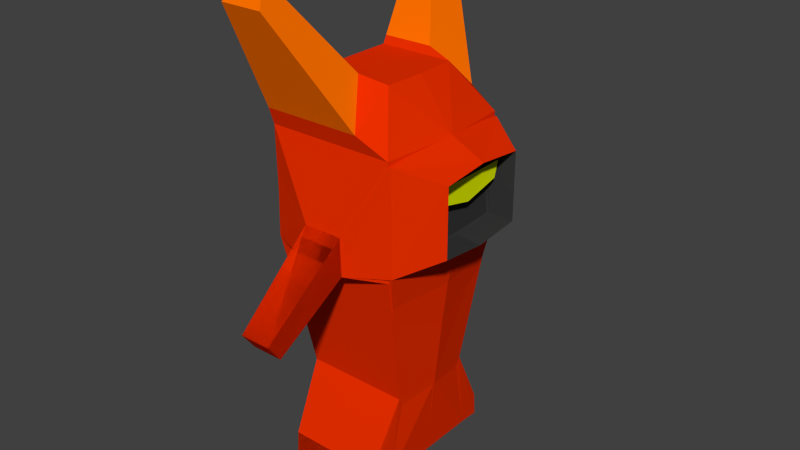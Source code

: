 # Source: mcafee.blend  (saved by Blender 2.61.0; exported with 4.5.12 LTS)
import bpy
from mathutils import Matrix  # noqa: F401  (used for matrix-valued properties, if any)

bpy.ops.wm.read_factory_settings(use_empty=True)
scene = bpy.context.scene
scene.name = 'Scene'

# ---- collections
col_collection_1 = bpy.data.collections.new('Collection 1'); scene.collection.children.link(col_collection_1)

# ---- materials (node trees are filled in below, after node groups)
mat_material_002 = bpy.data.materials.new('Material.002')
mat_material_002.alpha_threshold = 0.0
mat_material_002.use_transparent_shadow = False
mat_material_002.diffuse_color = (0.8, 0.0276, 0.0, 1.0)
mat_material_002.roughness = 0.5
mat_material_002.line_color = (0.0, 0.0, 0.0, 1.0)
mat_material_003 = bpy.data.materials.new('Material.003')
mat_material_003.alpha_threshold = 0.0
mat_material_003.use_transparent_shadow = False
mat_material_003.diffuse_color = (1.0, 0.1674, 0.0, 1.0)
mat_material_003.roughness = 0.5
mat_material_003.line_color = (0.0, 0.0, 0.0, 1.0)
mat_material_004 = bpy.data.materials.new('Material.004')
mat_material_004.alpha_threshold = 0.0
mat_material_004.use_transparent_shadow = False
mat_material_004.diffuse_color = (0.03741, 0.03741, 0.03741, 1.0)
mat_material_004.roughness = 0.5
mat_material_004.line_color = (0.0, 0.0, 0.0, 1.0)
mat_material_006 = bpy.data.materials.new('Material.006')
mat_material_006.alpha_threshold = 0.0
mat_material_006.use_transparent_shadow = False
mat_material_006.diffuse_color = (0.7, 0.8, 0.0, 1.0)
mat_material_006.roughness = 0.5
mat_material_006.line_color = (0.0, 0.0, 0.0, 1.0)

# ---- material node trees

# ---- world
world_world = bpy.data.worlds.new('World'); scene.world = world_world
world_world.color = (0.05088, 0.05088, 0.05088)
world_world.use_sun_shadow = False
world_world.sun_shadow_jitter_overblur = 0.0
world_world.cycles.sampling_method = 'MANUAL'
world_world.cycles.sample_map_resolution = 256

# ---- meshes
me_cube_002 = bpy.data.meshes.new('Cube.002')
me_cube_002.from_pydata([(0.8236, 0.9739, -3.304), (0.8236, -0.9679, -3.304), (-1.034, 0.9739, -3.304), (-1.034, -0.9679, -3.304), (-1.034, 0.9739, -3.304), (-1.034, -0.9679, -3.304), (0.8236, 0.9739, -3.304), (0.8236, -0.9679, -3.304), (1.103, 1.267, 2.361), (1.103, -1.261, 2.361), (-1.324, 1.267, 2.361), (-1.324, -1.261, 2.361), (-1.324, 1.267, 2.361), (-1.324, -1.261, 2.361), (1.103, 1.267, 2.361), (1.103, -1.261, 2.361), (1.103, 1.267, 0.4467), (1.103, -1.261, 0.4467), (-1.324, 1.267, 0.4467), (-1.324, -1.261, 0.4467), (-1.324, 1.267, 0.4467), (-1.324, -1.261, 0.4467), (1.103, 1.267, 0.4467), (1.103, -1.261, 0.4467), (0.8236, 0.7066, -1.802), (0.8236, -0.7007, -1.802), (-1.034, 0.7066, -1.802), (-1.034, -0.7007, -1.802), (-1.034, 0.7066, -1.802), (-1.034, -0.7007, -1.802), (0.8236, 0.7066, -1.802), (0.8236, -0.7007, -1.802), (0.8236, 0.002978, -3.304), (-1.034, 0.002978, -3.304), (-1.034, 0.002978, -3.304), (0.8236, 0.002978, -3.304), (1.103, 0.002978, 2.361), (-1.324, 0.002978, 2.361), (-1.324, 0.002978, 2.361), (1.103, 0.002978, 2.361), (1.103, 0.002978, 0.4467), (-1.324, 0.002978, 0.4467), (-1.324, 0.002978, 0.4467), (1.103, 0.002978, 0.4467), (0.8236, 0.002978, -1.802), (-1.034, 0.002978, -1.802), (-1.034, 0.002978, -1.802), (0.8236, 0.002978, -1.802), (-0.7665, 0.6593, 3.103), (-0.7665, -0.6534, 3.103), (-0.7665, 0.002978, 3.103), (0.5648, 0.6593, 3.103), (0.5648, -0.6534, 3.103), (0.5648, 0.002978, 3.103), (-0.7665, 0.6593, 3.103), (-0.7665, -0.6534, 3.103), (0.09611, 0.6593, 3.103), (0.09611, -0.6534, 3.103), (0.6343, 1.267, 2.361), (0.6343, -1.261, 2.361), (-1.324, 1.267, 2.361), (-1.324, -1.261, 2.361), (-0.4607, 2.09, 4.305), (-0.4607, -2.085, 4.305), (-1.236, 2.09, 4.305), (-1.236, -2.085, 4.305), (-0.9498, 1.779, 4.685), (-0.9498, -1.773, 4.685), (-0.7364, 1.779, 4.685), (-0.7364, -1.773, 4.685), (1.666, 0.7877, 0.8117), (1.666, -0.7817, 0.8117), (1.666, 0.002978, 0.8117), (1.666, 0.7877, 2.013), (1.666, -0.7817, 2.013), (1.666, 0.002978, 2.013), (1.168, 0.7877, 0.8117), (1.168, -0.7817, 0.8117), (1.168, 0.7877, 2.013), (1.168, -0.7817, 2.013), (1.168, 0.002978, 2.013), (1.168, 0.002978, 0.8117), (-1.034, 1.36, -2.966), (-1.034, -1.354, -2.966), (0.8236, 1.36, -2.966), (0.8236, -1.354, -2.966), (0.8236, 1.36, -2.966), (0.8236, -1.354, -2.966), (-1.034, 1.36, -2.966), (-1.034, -1.354, -2.966), (0.8236, 1.36, -3.304), (0.8236, -1.354, -3.304), (-1.034, 1.36, -3.304), (-1.034, -1.354, -3.304), (-1.034, 1.36, -3.304), (-1.034, -1.354, -3.304), (0.8236, 1.36, -3.304), (0.8236, -1.354, -3.304), (-0.316, 1.376, 0.4467), (-0.316, -1.37, 0.4467), (0.2817, 1.376, 0.4467), (0.2817, -1.37, 0.4467), (0.2817, 1.376, 0.4467), (0.2817, -1.37, 0.4467), (-0.316, 1.376, 0.4467), (-0.316, -1.37, 0.4467), (0.2817, 1.376, 1.088), (0.2817, -1.37, 1.088), (-0.316, 1.376, 1.088), (-0.316, -1.37, 1.088), (-0.316, 1.376, 1.088), (-0.316, -1.37, 1.088), (0.2817, 1.376, 1.088), (0.2817, -1.37, 1.088), (-0.316, 3.003, -0.1412), (-0.316, -2.997, -0.1412), (0.2817, 3.003, -0.1412), (0.2817, -2.997, -0.1412), (0.2817, 3.003, -0.1412), (0.2817, -2.997, -0.1412), (-0.316, 3.003, -0.1412), (-0.316, -2.997, -0.1412), (0.2817, 2.715, -0.4562), (0.2817, -2.709, -0.4562), (-0.316, 2.715, -0.4562), (-0.316, -2.709, -0.4562), (-0.316, 2.715, -0.4562), (-0.316, -2.709, -0.4562), (0.2817, 2.715, -0.4562), (0.2817, -2.709, -0.4562), (1.182, 0.7877, 0.8117), (1.182, -0.7817, 0.8117), (1.182, 0.002978, 0.8117), (1.182, 0.6683, 1.738), (1.182, -0.6624, 1.738), (1.182, 0.002978, 1.552), (1.168, 0.7877, 1.791), (1.168, -0.7817, 1.791), (1.182, 0.6683, 1.516), (1.182, -0.6624, 1.516), (1.182, 0.002978, 1.33), (1.168, 0.002978, 1.791), (1.363, 0.7867, 1.798), (1.363, -0.7808, 1.798), (1.363, 0.002978, 1.798), (1.376, 0.6674, 1.523), (1.376, -0.6614, 1.523), (1.376, 0.002978, 1.337), (-1.115, 0.8643, -1.169), (-1.115, -0.8583, -1.169), (0.9022, 0.8643, -1.169), (0.9022, -0.8583, -1.169), (-1.115, 0.002978, -1.169), (0.9022, 0.002978, -1.169), (-1.193, 1.015, -0.5659), (-1.193, -1.009, -0.5659), (0.9772, 1.015, -0.5659), (0.9772, -1.009, -0.5659), (-1.193, 0.002978, -0.5659), (0.9772, 0.002978, -0.5659), (-1.263, 1.149, -0.0266), (-1.263, -1.143, -0.0266), (1.044, 1.149, -0.0266), (1.044, -1.143, -0.0266), (-1.263, 0.002978, -0.0266), (1.044, 0.002978, -0.0266)], [], [(16, 24, 28, 20), (29, 25, 17, 21), (0, 32, 34, 4), (34, 32, 1, 5), (35, 33, 2, 6), (3, 33, 35, 7), (37, 39, 14, 10), (15, 39, 37, 11), (8, 36, 40, 16), (40, 36, 9, 17), (41, 37, 10, 18), (11, 37, 41, 19), (38, 12, 20, 42), (21, 13, 38, 42), (32, 0, 24, 44), (25, 1, 32, 44), (26, 2, 33, 45), (33, 3, 27, 45), (16, 40, 44, 24), (44, 40, 17, 25), (46, 28, 4, 34), (5, 29, 46, 34), (6, 30, 47, 35), (47, 31, 7, 35), (42, 20, 28, 46), (29, 21, 42, 46), (12, 38, 50, 48), (50, 38, 13, 49), (36, 8, 51, 53), (52, 9, 36, 53), (48, 50, 53, 51), (53, 50, 49, 52), (48, 51, 56, 54), (57, 52, 49, 55), (51, 8, 58, 56), (59, 9, 52, 57), (12, 48, 54, 60), (55, 49, 13, 61), (8, 12, 60, 58), (61, 13, 9, 59), (58, 60, 64, 62), (65, 61, 59, 63), (60, 54, 66, 64), (67, 55, 61, 65), (56, 58, 62, 68), (63, 59, 57, 69), (54, 56, 68, 66), (69, 57, 55, 67), (62, 64, 66, 68), (67, 65, 63, 69), (43, 22, 70, 72), (71, 23, 43, 72), (14, 39, 75, 73), (75, 39, 15, 74), (22, 14, 73, 70), (74, 15, 23, 71), (70, 73, 78, 76), (79, 74, 71, 77), (73, 75, 80, 78), (80, 75, 74, 79), (72, 70, 76, 81), (77, 71, 72, 81), (26, 30, 84, 82), (85, 31, 27, 83), (28, 24, 86, 88), (87, 25, 29, 89), (30, 6, 90, 84), (91, 7, 31, 85), (4, 28, 88, 92), (89, 29, 5, 93), (2, 26, 82, 94), (83, 27, 3, 95), (24, 0, 96, 86), (97, 1, 25, 87), (6, 2, 94, 90), (95, 3, 7, 91), (0, 4, 92, 96), (93, 5, 1, 97), (90, 94, 82, 84), (83, 95, 91, 85), (86, 96, 92, 88), (93, 97, 87, 89), (22, 18, 98, 100), (99, 19, 23, 101), (16, 20, 104, 102), (105, 21, 17, 103), (14, 22, 100, 106), (101, 23, 15, 107), (20, 12, 108, 104), (109, 13, 21, 105), (18, 10, 110, 98), (111, 11, 19, 99), (8, 16, 102, 112), (103, 17, 9, 113), (10, 14, 106, 110), (107, 15, 11, 111), (12, 8, 112, 108), (113, 9, 13, 109), (108, 112, 116, 114), (117, 113, 109, 115), (110, 106, 118, 120), (119, 107, 111, 121), (112, 102, 122, 116), (123, 103, 113, 117), (98, 110, 120, 124), (121, 111, 99, 125), (104, 108, 114, 126), (115, 109, 105, 127), (106, 100, 128, 118), (129, 101, 107, 119), (102, 104, 126, 122), (127, 105, 103, 123), (100, 98, 124, 128), (125, 99, 101, 129), (116, 122, 126, 114), (127, 123, 117, 115), (128, 124, 120, 118), (121, 125, 129, 119), (81, 76, 130, 132), (131, 77, 81, 132), (76, 78, 133, 130), (134, 79, 77, 131), (130, 133, 135, 132), (135, 134, 131, 132), (133, 78, 136, 138), (137, 79, 134, 139), (135, 133, 138, 140), (139, 134, 135, 140), (78, 80, 141, 136), (141, 80, 79, 137), (136, 141, 144, 142), (144, 141, 137, 143), (140, 138, 145, 147), (146, 139, 140, 147), (138, 136, 142, 145), (143, 137, 139, 146), (142, 144, 147, 145), (147, 144, 143, 146), (26, 148, 150, 30), (149, 27, 31, 151), (45, 152, 148, 26), (152, 45, 27, 149), (30, 150, 153, 47), (151, 31, 47, 153), (148, 154, 156, 150), (155, 149, 151, 157), (152, 158, 154, 148), (158, 152, 149, 155), (150, 156, 159, 153), (157, 151, 153, 159), (154, 160, 162, 156), (160, 18, 22, 162), (19, 161, 163, 23), (161, 155, 157, 163), (158, 164, 160, 154), (164, 41, 18, 160), (41, 164, 161, 19), (164, 158, 155, 161), (156, 162, 165, 159), (162, 22, 43, 165), (23, 163, 165, 43), (163, 157, 159, 165)])
me_cube_002.polygons.foreach_set('material_index', [0, 0, 0, 0, 0, 0, 0, 0, 0, 0, 0, 0, 0, 0, 0, 0, 0, 0, 0, 0, 0, 0, 0, 0, 0, 0, 0, 0, 0, 0, 0, 0, 0, 0, 0, 0, 0, 0, 0, 0, 1, 1, 1, 1, 1, 1, 1, 1, 1, 1, 0, 0, 0, 0, 0, 0, 2, 2, 2, 2, 2, 2, 0, 0, 0, 0, 0, 0, 0, 0, 0, 0, 0, 0, 0, 0, 0, 0, 0, 0, 0, 0, 0, 0, 0, 0, 0, 0, 0, 0, 0, 0, 0, 0, 0, 0, 0, 0, 0, 0, 0, 0, 0, 0, 0, 0, 0, 0, 0, 0, 0, 0, 0, 0, 0, 0, 0, 0, 2, 2, 2, 2, 2, 2, 2, 2, 2, 2, 2, 2, 2, 2, 2, 2, 2, 2, 3, 3, 0, 0, 0, 0, 0, 0, 0, 0, 0, 0, 0, 0, 0, 0, 0, 0, 0, 0, 0, 0, 0, 0, 0, 0])
me_cube_002.materials.append(mat_material_002)
me_cube_002.materials.append(mat_material_003)
me_cube_002.materials.append(mat_material_004)
me_cube_002.materials.append(mat_material_006)
me_cube_002.materials.append(None)
me_cube_002.use_remesh_preserve_volume = False
me_cube_002.use_remesh_preserve_attributes = False
me_cube_002.use_mirror_x = True
me_cube_002.update()
arm_armature = bpy.data.armatures.new('Armature')  # bones are not reproduced

# ---- objects
ob_armature = bpy.data.objects.new('Armature', arm_armature)
ob_cube = bpy.data.objects.new('Cube', me_cube_002)

# ---- transforms, parenting, visibility, modifiers, constraints
ob_armature.location = (0.02958, 0.004529, -2.59)
ob_armature.show_in_front = True
ob_armature.lineart.crease_threshold = 0.0
ob_cube.location = (0.01406, 0.00155, -0.2912)
ob_cube.lineart.crease_threshold = 0.0
ob_cube.use_mesh_mirror_x = True
_vg = ob_cube.vertex_groups.new(name='lower_leg_R')
for _i, _w in zip([8, 9, 11, 12, 13, 14, 15, 23, 39, 43, 52, 57, 58, 59, 61, 70, 71, 72, 73, 74, 76, 77, 79, 80, 81, 100, 102, 103, 106, 108, 110, 112, 130, 131, 132, 133, 134, 135, 137, 141, 142, 143, 144, 145, 147, 151, 153, 157, 159, 163, 165], [0.0, 0.0, 0.0, 0.0001561, 0.0, 0.0, 0.0, 0.0, 0.0, 0.0, 0.0, 0.0, 0.0, 0.0, 0.0, 0.0, 0.0, 0.0, 0.0, 0.0, 0.0, 0.0, 0.0, 0.0, 0.0, 0.0, 0.0, 0.0, 0.0, 0.0, 0.0, 0.0, 0.0, 0.0, 0.0, 0.0, 0.02175, 0.0, 0.0, 0.0, 0.0, 0.0, 0.0, 0.0, 0.0, 0.0, 0.0, 0.0, 0.0, 0.0, 0.0]): _vg.add([_i], _w, 'REPLACE')
_vg = ob_cube.vertex_groups.new(name='lower_leg_L')
for _i, _w in zip([0, 1, 2, 3, 4, 5, 6, 16, 20, 22, 24, 26, 28, 32, 33, 34, 35, 44, 82, 84, 86, 88, 89, 90, 92, 93, 94, 96, 100, 102, 154, 155, 158, 159, 160, 161, 162, 164, 165], [0.9628, 0.0, 0.875, 0.0, 0.9162, 0.0, 0.775, 0.0, 0.0, 0.0, 0.05557, 0.07576, 0.09103, 0.7485, 0.8046, 0.7911, 0.0157, 0.0, 0.5, 0.5393, 0.9403, 0.972, 0.0, 0.01443, 0.7836, 0.0, 0.1689, 0.3324, 0.0, 0.0, 0.0, 0.0, 0.0, 0.0, 0.0, 0.0, 0.0, 0.0, 0.0]): _vg.add([_i], _w, 'REPLACE')
_vg = ob_cube.vertex_groups.new(name=' head')
for _i, _w in zip([8, 9, 12, 13, 14, 15, 17, 21, 22, 23, 25, 29, 36, 38, 39, 43, 48, 49, 50, 51, 52, 53, 54, 55, 56, 57, 58, 59, 60, 61, 62, 63, 64, 65, 66, 67, 68, 69, 70, 71, 72, 73, 74, 75, 76, 77, 78, 79, 80, 81, 100, 101, 103, 107, 109, 111, 113, 119, 130, 131, 132, 133, 134, 135, 136, 137, 138, 139, 140, 141, 142, 143, 144, 145, 146, 147, 150, 151, 153, 156, 157, 159, 162, 163, 165], [0.893, 0.9035, 0.9395, 0.9349, 0.9477, 0.9688, 0.0, 0.0, 0.0, 0.0, 0.0, 0.0, 0.9711, 0.9092, 0.9723, 0.0, 0.9934, 0.9633, 0.9917, 0.9903, 0.9693, 0.9694, 0.9801, 0.9444, 0.9932, 0.9873, 0.9721, 0.9505, 0.9793, 0.9842, 0.9375, 0.9908, 0.9399, 0.9522, 0.983, 0.8959, 0.8702, 0.9395, 0.0, 0.0, 0.0, 0.9697, 0.9385, 0.9781, 0.0, 0.0, 0.9775, 0.9155, 0.9375, 0.0, 0.0, 0.0, 0.0, 0.0, 0.0, 0.0, 0.0001889, 0.0, 0.8962, 0.9401, 0.4924, 0.9404, 0.9786, 0.7973, 0.9382, 0.8901, 0.7649, 0.8736, 0.9669, 0.938, 0.9375, 0.9448, 0.9849, 0.9945, 0.9868, 0.997, 0.0, 0.0, 0.0, 0.0, 0.0, 0.0, 0.0, 0.0, 0.0]): _vg.add([_i], _w, 'REPLACE')
_vg = ob_cube.vertex_groups.new(name='neck')
for _i, _w in zip([13, 16, 17, 18, 19, 20, 21, 22, 23, 24, 25, 27, 29, 31, 41, 42, 43, 59, 62, 70, 71, 72, 73, 76, 77, 81, 85, 87, 89, 98, 99, 100, 101, 103, 104, 105, 106, 107, 108, 109, 110, 111, 112, 113, 114, 115, 117, 118, 119, 120, 121, 123, 124, 125, 127, 128, 129, 130, 131, 132, 135, 148, 149, 150, 151, 152, 153, 154, 155, 156, 157, 158, 159, 160, 161, 162, 163, 164, 165], [0.001014, 0.04361, 0.0, 0.0, 0.1772, 0.375, 0.1734, 0.5, 0.2679, 0.0, 0.0, 0.0, 0.0, 0.0, 0.0, 0.8039, 0.04514, 0.0, 0.0, 0.8853, 0.9457, 0.5904, 0.09068, 0.75, 0.5381, 0.3886, 0.0, 0.0, 0.0, 0.0, 0.0, 0.3297, 0.256, 0.0, 0.7322, 0.0, 0.09663, 0.564, 0.6558, 0.6256, 0.2106, 0.619, 0.0, 0.6013, 0.0249, 0.0, 0.0, 0.0, 0.0, 0.0, 0.0, 0.0, 0.0, 0.0, 0.0, 0.0387, 0.1894, 0.7953, 0.5305, 0.875, 0.007906, 0.0, 0.08859, 0.25, 0.134, 0.0, 0.02257, 0.0, 0.1329, 0.375, 0.201, 0.0, 0.03385, 0.0, 0.155, 0.4375, 0.2344, 0.0, 0.0395]): _vg.add([_i], _w, 'REPLACE')
_vg = ob_cube.vertex_groups.new(name='shoulder_L')
for _i, _w in zip([8, 12, 14, 16, 17, 18, 19, 20, 21, 22, 23, 38, 43, 48, 50, 70, 71, 72, 81, 98, 99, 100, 101, 102, 103, 104, 105, 106, 107, 108, 109, 111, 113, 126, 132, 148, 149, 150, 151, 153, 154, 155, 156, 157, 159, 160, 161, 162, 163, 165], [0.6018, 0.1948, 0.002672, 0.2852, 0.09231, 0.0, 0.0, 0.0, 0.0, 0.4215, 0.0, 0.0, 0.0, 0.0, 0.0, 0.25, 0.0, 0.0, 0.0, 0.5, 0.0, 0.05479, 0.0, 0.5, 0.01659, 0.5, 0.0, 0.271, 0.0, 0.001048, 0.0, 0.0, 1.806e-05, 0.0, 0.0, 0.0, 0.0, 0.2108, 0.0, 0.0, 0.0, 0.0, 0.3161, 0.0, 0.0, 0.0, 0.0, 0.3688, 0.0, 0.0]): _vg.add([_i], _w, 'REPLACE')
_vg = ob_cube.vertex_groups.new(name='shoulder_R')
_vg = ob_cube.vertex_groups.new(name='upper_arm_L')
for _i, _w in zip([20, 98, 100, 102, 104, 106, 108, 110, 112], [0.0005493, 0.2994, 0.7287, 0.75, 0.875, 0.875, 0.75, 0.735, 0.5322]): _vg.add([_i], _w, 'REPLACE')
_vg = ob_cube.vertex_groups.new(name='upper_arm_R')
_vg = ob_cube.vertex_groups.new(name='lower_arm_L')
for _i, _w in zip([0, 6, 20, 49, 50, 55, 56, 58, 60, 62, 64, 68, 70, 76, 82, 84, 86, 88, 98, 100, 102, 104, 106, 108, 110, 112, 114, 116, 118, 120, 122, 124, 126, 128], [0.0, 0.0, 0.0, 0.0, 0.0, 0.0, 0.0, 0.0004616, 0.0, 0.0115, 0.0, 0.0, 0.0, 0.0, 0.208, 0.0, 0.1329, 0.0, 0.4845, 0.7063, 0.3036, 0.2772, 0.0, 0.04288, 0.6612, 0.0, 0.8435, 0.9486, 0.6403, 0.4852, 0.0, 0.7119, 0.8199, 0.4388]): _vg.add([_i], _w, 'REPLACE')
_vg = ob_cube.vertex_groups.new(name='lower_arm_R')
_vg = ob_cube.vertex_groups.new(name='hand_L')
for _i, _w in zip([12, 60, 84, 86, 98, 104, 108, 114, 116, 118, 120, 122, 124, 126, 128], [0.0, 0.0, 0.02945, 0.1331, 0.0, 0.0, 0.0, 0.9479, 0.8814, 0.9839, 0.9642, 0.8982, 0.912, 0.9202, 0.9869]): _vg.add([_i], _w, 'REPLACE')
_vg = ob_cube.vertex_groups.new(name='hand_R')
_vg = ob_cube.vertex_groups.new(name='spine3')
for _i, _w in zip([16, 17, 18, 19, 20, 21, 22, 23, 41, 42, 43, 98, 99, 104, 105, 110, 148, 149, 150, 151, 152, 153, 154, 155, 156, 157, 158, 159, 160, 161, 162, 163, 164, 165], [0.9264, 0.9279, 0.9805, 0.9166, 0.9668, 0.9375, 0.9394, 0.9446, 0.9706, 0.9844, 0.9068, 0.2331, 0.1089, 0.7879, 0.006061, 0.008399, 0.4903, 0.4583, 0.4697, 0.4723, 0.4853, 0.4534, 0.7354, 0.6874, 0.7045, 0.7084, 0.7279, 0.6801, 0.8579, 0.802, 0.822, 0.8265, 0.8492, 0.7935]): _vg.add([_i], _w, 'REPLACE')
_vg = ob_cube.vertex_groups.new(name='spine2')
for _i, _w in zip([0, 1, 2, 3, 4, 5, 7, 8, 9, 15, 16, 17, 18, 19, 20, 21, 22, 23, 24, 25, 26, 27, 28, 29, 30, 31, 32, 33, 34, 36, 39, 41, 42, 43, 44, 45, 46, 47, 51, 52, 53, 55, 56, 57, 58, 59, 62, 64, 66, 67, 68, 70, 71, 72, 73, 74, 75, 76, 77, 78, 79, 80, 81, 82, 85, 86, 87, 88, 89, 91, 92, 93, 94, 95, 96, 97, 98, 99, 100, 101, 102, 103, 105, 106, 107, 108, 109, 111, 112, 113, 116, 118, 120, 122, 124, 128, 130, 131, 132, 133, 134, 135, 136, 137, 138, 140, 141, 142, 143, 144, 145, 146, 147, 148, 149, 150, 151, 152, 153, 154, 155, 156, 157, 158, 159, 160, 161, 162, 163, 164, 165], [0.0, 0.0, 0.0, 0.0, 0.0, 0.0, 0.0, 0.0, 0.0, 0.0, 0.0, 0.0, 0.0, 0.0, 0.0, 0.0, 0.0, 0.0, 0.1321, 0.0, 0.0, 0.0, 0.0, 0.0, 0.5001, 0.5, 0.0, 0.0, 0.0, 0.0, 0.0, 0.09223, 0.002667, 0.0, 0.0, 0.0, 0.0002478, 0.7692, 0.0, 0.0, 0.0, 0.0, 0.0, 0.0, 0.0, 0.0, 0.0, 0.0, 0.5, 0.0, 0.0, 0.0, 0.0, 0.0, 0.0, 0.0, 0.0, 0.0, 0.0, 0.0, 0.0, 0.0, 0.0, 0.1646, 0.0, 0.0, 0.0, 0.0, 0.0, 0.0, 0.0, 0.0, 0.2279, 0.0, 0.0, 0.0, 0.0, 0.0, 0.0, 0.0, 0.0, 0.004598, 0.0, 0.0, 0.05168, 0.0, 0.0, 0.0, 0.0, 0.0, 0.242, 0.0, 0.0, 0.0, 0.0, 0.0, 0.0, 0.0, 0.0, 0.0, 0.0, 0.0, 0.0, 0.0, 0.0, 0.1407, 0.0, 0.0, 0.0, 0.0, 0.0, 0.0, 0.0, 0.2575, 0.6133, 0.6252, 0.625, 0.5461, 0.8231, 0.1288, 0.5567, 0.6424, 0.6875, 0.8589, 0.9218, 0.0, 0.5175, 0.0, 0.4927, 0.0807, 0.0]): _vg.add([_i], _w, 'REPLACE')
_vg = ob_cube.vertex_groups.new(name='spine1')
for _i, _w in zip([24, 25, 28, 29, 44, 46, 86, 87, 88, 159], [0.8672, 0.9325, 0.9924, 0.9375, 0.8593, 0.875, 0.0, 0.0, 0.0, 0.4649]): _vg.add([_i], _w, 'REPLACE')
_vg = ob_cube.vertex_groups.new(name='hip_L')
for _i, _w in zip([24, 26, 28, 32, 33, 44, 46], [0.9781, 0.4097, 0.8898, 0.5232, 3.595e-06, 0.0924, 0.005233]): _vg.add([_i], _w, 'REPLACE')
_vg = ob_cube.vertex_groups.new(name='hip_R')
_vg = ob_cube.vertex_groups.new(name='upper_leg_L')
for _i, _w in zip([0, 2, 4, 24, 26, 28, 32, 33, 45, 46, 86, 88], [0.5, 0.3617, 4.391e-06, 0.9337, 0.9214, 0.965, 0.8031, 0.8799, 0.01043, 0.1709, 0.7597, 0.7903]): _vg.add([_i], _w, 'REPLACE')
_vg = ob_cube.vertex_groups.new(name='upper_leg_R')
_m = ob_cube.modifiers.new('Armature', 'ARMATURE')
_m.object = ob_armature
_m.use_bone_envelopes = True
_m = ob_cube.modifiers.new('Smooth', 'SMOOTH')

# ---- collection membership
col_collection_1.objects.link(ob_armature)
col_collection_1.objects.link(ob_cube)

# ---- scene / render settings (as saved in the file)
scene.frame_start = 1; scene.frame_end = 250; scene.frame_set(1329)
scene.render.engine = 'BLENDER_EEVEE_NEXT'
scene.render.image_settings.color_mode = 'RGB'
scene.render.image_settings.compression = 90
scene.render.resolution_percentage = 50
scene.render.dither_intensity = 0.0
scene.render.bake_margin = 2
scene.render.bake_bias = 0.0
scene.cycles.use_denoising = False
scene.cycles.samples = 10
scene.cycles.sampling_pattern = 'TABULATED_SOBOL'
scene.cycles.light_sampling_threshold = 0.0
scene.cycles.use_adaptive_sampling = False
scene.cycles.use_light_tree = False
scene.cycles.blur_glossy = 0.0
scene.cycles.volume_bounces = 1
scene.cycles.pixel_filter_type = 'GAUSSIAN'
scene.cycles.sample_clamp_indirect = 0.0
scene.view_settings.view_transform = 'Standard'
bpy.context.view_layer.update()

# ---- added for rendering (the .blend has no active camera and no usable light): camera, sun
cam_auto = bpy.data.cameras.new('AutoCamera')
cam_auto.lens = 50.0
cam_auto.sensor_width = 36.0
cam_auto.clip_end = 1000.0
ob_auto_camera = bpy.data.objects.new('AutoCamera', cam_auto)
scene.collection.objects.link(ob_auto_camera)
ob_auto_camera.location = (9.47912, -11.1861, 7.79204)
ob_auto_camera.rotation_euler = (1.09748, -7.21219e-08, 0.694738)
scene.camera = ob_auto_camera
light_auto_sun = bpy.data.lights.new('AutoSun', 'SUN')
light_auto_sun.energy = 3.0
light_auto_sun.angle = 0.0523599
ob_auto_sun = bpy.data.objects.new('AutoSun', light_auto_sun)
scene.collection.objects.link(ob_auto_sun)
ob_auto_sun.rotation_euler = (0.872665, 0.174533, 0.523599)
bpy.context.view_layer.update()
